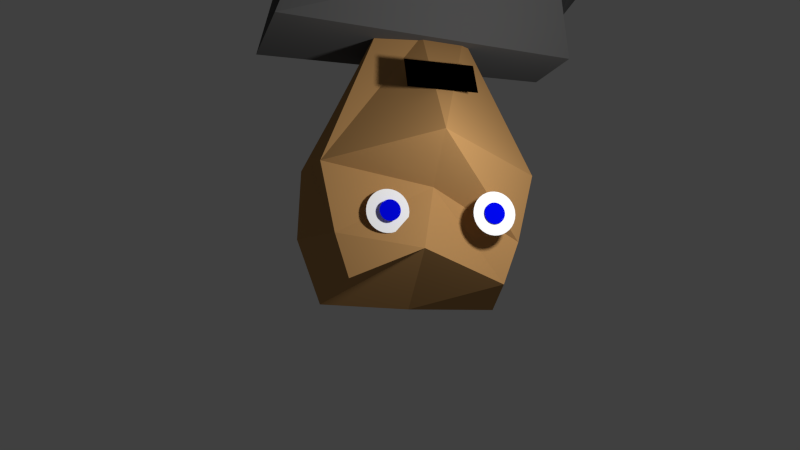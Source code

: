 # Source: swordsman3.blend  (saved by Blender 2.73.0; exported with 4.5.12 LTS)
import bpy
from mathutils import Matrix  # noqa: F401  (used for matrix-valued properties, if any)

bpy.ops.wm.read_factory_settings(use_empty=True)
scene = bpy.context.scene
scene.name = 'Scene'

# ---- collections
col_collection_1 = bpy.data.collections.new('Collection 1'); scene.collection.children.link(col_collection_1)

# ---- materials (node trees are filled in below, after node groups)
mat_material_003 = bpy.data.materials.new('Material.003')
mat_material_003.alpha_threshold = 0.0
mat_material_003.use_transparent_shadow = False
mat_material_003.diffuse_color = (0.102, 0.102, 0.102, 1.0)
mat_material_003.roughness = 0.5
mat_material_006 = bpy.data.materials.new('Material.006')
mat_material_006.alpha_threshold = 0.0
mat_material_006.use_transparent_shadow = False
mat_material_006.diffuse_color = (0.0, 0.0, 0.0, 1.0)
mat_material_006.roughness = 0.5
mat_material_001 = bpy.data.materials.new('Material.001')
mat_material_001.alpha_threshold = 0.0
mat_material_001.use_transparent_shadow = False
mat_material_001.diffuse_color = (1.0, 1.0, 1.0, 1.0)
mat_material_001.roughness = 0.5
mat_material_001.specular_intensity = 0.3302
mat_material_008 = bpy.data.materials.new('Material.008')
mat_material_008.alpha_threshold = 0.0
mat_material_008.use_transparent_shadow = False
mat_material_008.diffuse_color = (0.123, 0.123, 0.123, 1.0)
mat_material_008.roughness = 0.5
mat_material_002 = bpy.data.materials.new('Material.002')
mat_material_002.alpha_threshold = 0.0
mat_material_002.use_transparent_shadow = False
mat_material_002.diffuse_color = (0.4869, 0.2662, 0.09911, 1.0)
mat_material_002.roughness = 0.5
mat_material_007 = bpy.data.materials.new('Material.007')
mat_material_007.alpha_threshold = 0.0
mat_material_007.use_transparent_shadow = False
mat_material_007.diffuse_color = (0.4869, 0.2662, 0.09911, 1.0)
mat_material_007.roughness = 0.5
mat_material_005 = bpy.data.materials.new('Material.005')
mat_material_005.alpha_threshold = 0.0
mat_material_005.use_transparent_shadow = False
mat_material_005.diffuse_color = (0.0, 0.002257, 0.8, 1.0)
mat_material_005.roughness = 0.5
mat_material_004 = bpy.data.materials.new('Material.004')
mat_material_004.alpha_threshold = 0.0
mat_material_004.use_transparent_shadow = False
mat_material_004.diffuse_color = (0.8, 0.293, 0.019, 1.0)
mat_material_004.roughness = 0.5

# ---- material node trees

# ---- world
world_world = bpy.data.worlds.new('World'); scene.world = world_world
world_world.color = (0.05088, 0.05088, 0.05088)
world_world.use_sun_shadow = False
world_world.sun_shadow_jitter_overblur = 0.0
world_world.cycles.sampling_method = 'MANUAL'
world_world.cycles.sample_map_resolution = 256

# ---- cameras
cam_camera = bpy.data.cameras.new('Camera')
cam_camera.clip_end = 100.0
cam_camera.lens = 35.0
cam_camera.sensor_width = 32.0
cam_camera.sensor_height = 18.0
cam_camera.ortho_scale = 7.314
cam_camera.dof.focus_distance = 0.0
cam_camera.dof.aperture_fstop = 128.0

# ---- lights
light_lamp = bpy.data.lights.new('Lamp', 'POINT')
light_lamp.transmission_factor = 0.0
light_lamp.cutoff_distance = 30.0
light_lamp.energy = 100.0
light_lamp.shadow_buffer_clip_start = 1.001
light_lamp.shadow_soft_size = 0.1
light_lamp.shadow_maximum_resolution = 0.006
light_lamp.use_absolute_resolution = True
light_lamp.cycles.use_multiple_importance_sampling = False

# ---- meshes
me_plane_002 = bpy.data.meshes.new('Plane.002')
me_plane_002.from_pydata([(-1.0, -1.0, 0.0), (1.0, -1.0, 0.0), (-1.0, 1.0, 0.0), (1.0, 1.0, 0.0)], [], [(0, 1, 3, 2)])
me_plane_002.materials.append(mat_material_003)
me_plane_002.use_remesh_preserve_volume = False
me_plane_002.use_remesh_preserve_attributes = False
me_plane_002.use_mirror_vertex_groups = False
me_plane_002.update()
me_plane = bpy.data.meshes.new('Plane')
me_plane.from_pydata([(-1.0, -1.0, 0.0), (1.0, -1.0, 0.0), (-1.0, 1.0, 0.0), (1.0, 1.0, 0.0)], [], [(0, 1, 3, 2)])
me_plane.materials.append(mat_material_006)
me_plane.use_remesh_preserve_volume = False
me_plane.use_remesh_preserve_attributes = False
me_plane.use_mirror_vertex_groups = False
me_plane.update()
me_circle = bpy.data.meshes.new('Circle')
me_circle.from_pydata([(0.0, 1.0, 0.0), (-0.1951, 0.9808, 0.0), (-0.3827, 0.9239, 0.0), (-0.5556, 0.8315, 0.0), (-0.7071, 0.7071, 0.0), (-0.8315, 0.5556, 0.0), (-0.9239, 0.3827, 0.0), (-0.9808, 0.1951, 0.0), (-1.0, 7.55e-08, 0.0), (-0.9808, -0.1951, 0.0), (-0.9239, -0.3827, 0.0), (-0.8315, -0.5556, 0.0), (-0.7071, -0.7071, 0.0), (-0.5556, -0.8315, 0.0), (-0.3827, -0.9239, 0.0), (-0.1951, -0.9808, 0.0), (3.258e-07, -1.0, 0.0), (0.1951, -0.9808, 0.0), (0.3827, -0.9239, 0.0), (0.5556, -0.8315, 0.0), (0.7071, -0.7071, 0.0), (0.8315, -0.5556, 0.0), (0.9239, -0.3827, 0.0), (0.9808, -0.1951, 0.0), (1.0, 9.656e-07, 0.0), (0.9808, 0.1951, 0.0), (0.9239, 0.3827, 0.0), (0.8315, 0.5556, 0.0), (0.7071, 0.7071, 0.0), (0.5556, 0.8315, 0.0), (0.3827, 0.9239, 0.0), (0.1951, 0.9808, 0.0)], [], [(1, 2, 3, 4, 5, 6, 7, 8, 9, 10, 11, 12, 13, 14, 15, 16, 17, 18, 19, 20, 21, 22, 23, 24, 25, 26, 27, 28, 29, 30, 31, 0)])
me_circle.materials.append(mat_material_001)
me_circle.use_remesh_preserve_volume = False
me_circle.use_remesh_preserve_attributes = False
me_circle.use_mirror_vertex_groups = False
me_circle.update()
me_cube_004 = bpy.data.meshes.new('Cube.004')
me_cube_004.from_pydata([(-1.0, -1.0, -1.0), (-1.0, 1.0, -1.0), (1.0, 1.0, -1.0), (1.0, -1.0, -1.0), (-1.0, -1.0, 1.0), (-1.0, 1.0, 1.0), (1.0, 1.0, 1.0), (1.0, -1.0, 1.0), (-1.0, -1.0, -0.3333), (-1.0, -1.0, 0.3333), (-1.0, 1.0, 0.3333), (-1.0, 1.0, -0.3333), (1.0, 1.0, 0.3333), (1.0, 1.0, -0.3333), (1.0, -1.0, 0.3333), (1.0, -1.0, -0.3333)], [], [(8, 11, 1, 0), (11, 13, 2, 1), (13, 15, 3, 2), (15, 8, 0, 3), (0, 1, 2, 3), (7, 6, 5, 4), (7, 4, 9, 14), (14, 9, 8, 15), (6, 7, 14, 12), (12, 14, 15, 13), (5, 6, 12, 10), (10, 12, 13, 11), (4, 5, 10, 9), (9, 10, 11, 8)])
me_cube_004.polygons.foreach_set('material_index', [0, 0, 0, 0, 0, 0, 0, 1, 0, 1, 0, 1, 0, 1])
me_cube_004.materials.append(mat_material_003)
me_cube_004.materials.append(mat_material_008)
me_cube_004.use_remesh_preserve_volume = False
me_cube_004.use_remesh_preserve_attributes = False
me_cube_004.use_mirror_vertex_groups = False
me_cube_004.update()
me_cube_002 = bpy.data.meshes.new('Cube.002')
me_cube_002.from_pydata([(-1.0, -1.0, -1.0), (-1.0, 1.0, -1.0), (1.0, 1.0, -1.0), (1.0, -1.0, -1.0), (-1.0, -1.0, 1.0), (-1.0, 1.0, 1.0), (1.0, 1.0, 1.0), (1.0, -1.0, 1.0), (-1.0, -1.0, -0.3333), (-1.0, -1.0, 0.3333), (-1.0, 1.0, 0.3333), (-1.0, 1.0, -0.3333), (1.0, 1.0, 0.3333), (1.0, 1.0, -0.3333), (1.0, -1.0, 0.3333), (1.0, -1.0, -0.3333)], [], [(8, 11, 1, 0), (11, 13, 2, 1), (13, 15, 3, 2), (15, 8, 0, 3), (0, 1, 2, 3), (7, 6, 5, 4), (7, 4, 9, 14), (14, 9, 8, 15), (6, 7, 14, 12), (12, 14, 15, 13), (5, 6, 12, 10), (10, 12, 13, 11), (4, 5, 10, 9), (9, 10, 11, 8)])
me_cube_002.polygons.foreach_set('material_index', [0, 0, 0, 0, 0, 0, 0, 1, 0, 1, 0, 1, 0, 1])
me_cube_002.materials.append(mat_material_003)
me_cube_002.materials.append(mat_material_008)
me_cube_002.use_remesh_preserve_volume = False
me_cube_002.use_remesh_preserve_attributes = False
me_cube_002.use_mirror_vertex_groups = False
me_cube_002.update()
me_cube_001 = bpy.data.meshes.new('Cube.001')
me_cube_001.from_pydata([(-0.58, -0.3606, -1.0), (-0.58, 0.3606, -1.0), (0.58, 0.3606, -1.0), (0.58, -0.3606, -1.0), (-1.068, -0.2419, 1.0), (-1.068, 0.3289, 1.0), (1.04, 0.3534, 1.0), (1.009, -0.4791, 1.0), (-0.8049, -0.59, 0.4084), (-0.8049, 0.4999, 0.0), (0.8049, 0.4999, 0.0), (0.8049, -0.59, 0.4084)], [], [(8, 9, 1, 0), (9, 10, 2, 1), (10, 11, 3, 2), (11, 8, 0, 3), (0, 1, 2, 3), (7, 6, 5, 4), (7, 4, 8, 11), (6, 7, 11, 10), (5, 6, 10, 9), (4, 5, 9, 8)])
me_cube_001.polygons.foreach_set('material_index', [0, 0, 0, 0, 0, 1, 0, 0, 0, 0])
me_cube_001.materials.append(mat_material_003)
me_cube_001.materials.append(mat_material_008)
me_cube_001.use_remesh_preserve_volume = False
me_cube_001.use_remesh_preserve_attributes = False
me_cube_001.use_mirror_x = True
me_cube_001.update()
me_cube = bpy.data.meshes.new('Cube')
me_cube.from_pydata([(0.9475, 0.7527, -0.3905), (0.9855, -0.6456, -0.2174), (-0.9855, -0.6456, -0.2174), (-0.9475, 0.7527, -0.3905), (0.7063, 0.6681, 0.8122), (0.7063, -0.6583, 0.7922), (-0.7063, -0.6583, 0.7922), (-0.7063, 0.6681, 0.8122), (0.9855, -0.02645, -0.3697), (-0.9855, -0.02645, -0.3697), (0.8421, -0.02348, 0.9927), (-0.8421, -0.02348, 0.9927), (0.8421, 0.8439, 0.4055), (0.8421, -0.6629, 0.4055), (-0.8421, -0.6629, 0.4055), (-0.8421, 0.8439, 0.4055), (-1.074, -0.02348, 0.4055), (1.074, -0.02348, 0.4055), (0.0001584, 0.9891, -0.4493), (0.02639, -1.199, -0.4493), (0.0005645, 0.8013, 0.8486), (0.09387, -0.8582, 0.5244), (0.0005642, -0.02348, 1.013), (0.0005645, 1.033, 0.4055), (0.000564, -0.7721, -0.02469), (0.4123, 0.3148, -1.518), (0.4288, -0.291, -1.569), (-0.4245, -0.291, -1.591), (-0.4081, 0.3148, -1.518), (0.4288, -0.02275, -1.509), (-0.4245, -0.02275, -1.509), (0.001961, 0.4172, -1.543), (0.01332, -0.3741, -1.543), (0.001961, -0.02275, -1.558)], [], [(0, 8, 29, 25), (22, 11, 6, 21), (17, 10, 5, 13), (24, 21, 6, 14), (16, 11, 7, 15), (23, 18, 3, 15), (14, 6, 11, 16), (12, 4, 10, 17), (20, 7, 11, 22), (2, 9, 30, 27), (0, 12, 17, 8), (2, 14, 16, 9), (20, 23, 15, 7), (9, 16, 15, 3), (19, 24, 14, 2), (8, 17, 13, 1), (1, 13, 24, 19), (4, 12, 23, 20), (18, 0, 25, 31), (4, 20, 22, 10), (12, 0, 18, 23), (13, 5, 21, 24), (10, 22, 21, 5), (1, 19, 32, 26), (33, 32, 27, 30), (31, 33, 30, 28), (25, 29, 33, 31), (29, 26, 32, 33), (9, 3, 28, 30), (19, 2, 27, 32), (3, 18, 31, 28), (8, 1, 26, 29)])
me_cube.materials.append(mat_material_002)
me_cube.use_remesh_preserve_volume = False
me_cube.use_remesh_preserve_attributes = False
me_cube.use_mirror_x = True
me_cube.update()
me_cube_003 = bpy.data.meshes.new('Cube.003')
me_cube_003.from_pydata([(-1.0, -1.0, -1.0), (-1.0, 1.0, -1.0), (1.0, 1.0, -1.0), (1.0, -1.0, -1.0), (-1.0, -1.0, 1.0), (-1.0, 1.0, 1.0), (1.0, 1.0, 1.0), (1.0, -1.0, 1.0), (-1.0, -1.0, -0.3333), (-1.0, -1.0, 0.3333), (-1.0, 1.0, 0.3333), (-1.0, 1.0, -0.3333), (1.0, 1.0, 0.3333), (1.0, 1.0, -0.3333), (1.0, -1.0, 0.3333), (1.0, -1.0, -0.3333)], [], [(8, 11, 1, 0), (11, 13, 2, 1), (13, 15, 3, 2), (15, 8, 0, 3), (0, 1, 2, 3), (7, 6, 5, 4), (7, 4, 9, 14), (14, 9, 8, 15), (6, 7, 14, 12), (12, 14, 15, 13), (5, 6, 12, 10), (10, 12, 13, 11), (4, 5, 10, 9), (9, 10, 11, 8)])
me_cube_003.polygons.foreach_set('material_index', [0, 0, 0, 0, 0, 0, 0, 1, 0, 1, 0, 1, 0, 1])
me_cube_003.materials.append(mat_material_003)
me_cube_003.materials.append(mat_material_008)
me_cube_003.use_remesh_preserve_volume = False
me_cube_003.use_remesh_preserve_attributes = False
me_cube_003.use_mirror_vertex_groups = False
me_cube_003.update()
me_cube_005 = bpy.data.meshes.new('Cube.005')
me_cube_005.from_pydata([(-1.0, -1.0, -1.0), (-1.0, 1.0, -1.0), (1.0, 1.0, -1.0), (1.0, -1.0, -1.0), (-1.0, -1.0, 1.0), (-1.0, 1.0, 1.0), (1.0, 1.0, 1.0), (1.0, -1.0, 1.0), (-1.0, -1.0, -0.3333), (-1.0, -1.0, 0.3333), (-1.0, 1.0, 0.3333), (-1.0, 1.0, -0.3333), (1.0, 1.0, 0.3333), (1.0, 1.0, -0.3333), (1.0, -1.0, 0.3333), (1.0, -1.0, -0.3333)], [], [(8, 11, 1, 0), (11, 13, 2, 1), (13, 15, 3, 2), (15, 8, 0, 3), (0, 1, 2, 3), (7, 6, 5, 4), (7, 4, 9, 14), (14, 9, 8, 15), (6, 7, 14, 12), (12, 14, 15, 13), (5, 6, 12, 10), (10, 12, 13, 11), (4, 5, 10, 9), (9, 10, 11, 8)])
me_cube_005.polygons.foreach_set('material_index', [0, 0, 0, 0, 0, 0, 0, 1, 0, 1, 0, 1, 0, 1])
me_cube_005.materials.append(mat_material_003)
me_cube_005.materials.append(mat_material_008)
me_cube_005.use_remesh_preserve_volume = False
me_cube_005.use_remesh_preserve_attributes = False
me_cube_005.use_mirror_vertex_groups = False
me_cube_005.update()
me_cube_006 = bpy.data.meshes.new('Cube.006')
me_cube_006.from_pydata([], [], [])
_uv = me_cube_006.uv_layers.new(name='UVMap')
_uv.uv.foreach_set('vector', [])
me_cube_006.materials.append(mat_material_007)
me_cube_006.use_remesh_preserve_volume = False
me_cube_006.use_remesh_preserve_attributes = False
me_cube_006.use_mirror_x = True
me_cube_006.update()
me_circle_001 = bpy.data.meshes.new('Circle.001')
me_circle_001.from_pydata([(0.0, 1.0, 0.0), (-0.1951, 0.9808, 0.0), (-0.3827, 0.9239, 0.0), (-0.5556, 0.8315, 0.0), (-0.7071, 0.7071, 0.0), (-0.8315, 0.5556, 0.0), (-0.9239, 0.3827, 0.0), (-0.9808, 0.1951, 0.0), (-1.0, 7.55e-08, 0.0), (-0.9808, -0.1951, 0.0), (-0.9239, -0.3827, 0.0), (-0.8315, -0.5556, 0.0), (-0.7071, -0.7071, 0.0), (-0.5556, -0.8315, 0.0), (-0.3827, -0.9239, 0.0), (-0.1951, -0.9808, 0.0), (3.258e-07, -1.0, 0.0), (0.1951, -0.9808, 0.0), (0.3827, -0.9239, 0.0), (0.5556, -0.8315, 0.0), (0.7071, -0.7071, 0.0), (0.8315, -0.5556, 0.0), (0.9239, -0.3827, 0.0), (0.9808, -0.1951, 0.0), (1.0, 9.656e-07, 0.0), (0.9808, 0.1951, 0.0), (0.9239, 0.3827, 0.0), (0.8315, 0.5556, 0.0), (0.7071, 0.7071, 0.0), (0.5556, 0.8315, 0.0), (0.3827, 0.9239, 0.0), (0.1951, 0.9808, 0.0)], [], [(1, 2, 3, 4, 5, 6, 7, 8, 9, 10, 11, 12, 13, 14, 15, 16, 17, 18, 19, 20, 21, 22, 23, 24, 25, 26, 27, 28, 29, 30, 31, 0)])
me_circle_001.materials.append(mat_material_001)
me_circle_001.use_remesh_preserve_volume = False
me_circle_001.use_remesh_preserve_attributes = False
me_circle_001.use_mirror_vertex_groups = False
me_circle_001.update()
me_circle_002 = bpy.data.meshes.new('Circle.002')
me_circle_002.from_pydata([(0.0, 1.0, 0.0), (-0.1951, 0.9808, 0.0), (-0.3827, 0.9239, 0.0), (-0.5556, 0.8315, 0.0), (-0.7071, 0.7071, 0.0), (-0.8315, 0.5556, 0.0), (-0.9239, 0.3827, 0.0), (-0.9808, 0.1951, 0.0), (-1.0, 7.55e-08, 0.0), (-0.9808, -0.1951, 0.0), (-0.9239, -0.3827, 0.0), (-0.8315, -0.5556, 0.0), (-0.7071, -0.7071, 0.0), (-0.5556, -0.8315, 0.0), (-0.3827, -0.9239, 0.0), (-0.1951, -0.9808, 0.0), (3.258e-07, -1.0, 0.0), (0.1951, -0.9808, 0.0), (0.3827, -0.9239, 0.0), (0.5556, -0.8315, 0.0), (0.7071, -0.7071, 0.0), (0.8315, -0.5556, 0.0), (0.9239, -0.3827, 0.0), (0.9808, -0.1951, 0.0), (1.0, 9.656e-07, 0.0), (0.9808, 0.1951, 0.0), (0.9239, 0.3827, 0.0), (0.8315, 0.5556, 0.0), (0.7071, 0.7071, 0.0), (0.5556, 0.8315, 0.0), (0.3827, 0.9239, 0.0), (0.1951, 0.9808, 0.0)], [], [(1, 2, 3, 4, 5, 6, 7, 8, 9, 10, 11, 12, 13, 14, 15, 16, 17, 18, 19, 20, 21, 22, 23, 24, 25, 26, 27, 28, 29, 30, 31, 0)])
me_circle_002.materials.append(mat_material_005)
me_circle_002.use_remesh_preserve_volume = False
me_circle_002.use_remesh_preserve_attributes = False
me_circle_002.use_mirror_vertex_groups = False
me_circle_002.update()
me_circle_003 = bpy.data.meshes.new('Circle.003')
me_circle_003.from_pydata([(0.0, 1.0, 0.0), (-0.1951, 0.9808, 0.0), (-0.3827, 0.9239, 0.0), (-0.5556, 0.8315, 0.0), (-0.7071, 0.7071, 0.0), (-0.8315, 0.5556, 0.0), (-0.9239, 0.3827, 0.0), (-0.9808, 0.1951, 0.0), (-1.0, 7.55e-08, 0.0), (-0.9808, -0.1951, 0.0), (-0.9239, -0.3827, 0.0), (-0.8315, -0.5556, 0.0), (-0.7071, -0.7071, 0.0), (-0.5556, -0.8315, 0.0), (-0.3827, -0.9239, 0.0), (-0.1951, -0.9808, 0.0), (3.258e-07, -1.0, 0.0), (0.1951, -0.9808, 0.0), (0.3827, -0.9239, 0.0), (0.5556, -0.8315, 0.0), (0.7071, -0.7071, 0.0), (0.8315, -0.5556, 0.0), (0.9239, -0.3827, 0.0), (0.9808, -0.1951, 0.0), (1.0, 9.656e-07, 0.0), (0.9808, 0.1951, 0.0), (0.9239, 0.3827, 0.0), (0.8315, 0.5556, 0.0), (0.7071, 0.7071, 0.0), (0.5556, 0.8315, 0.0), (0.3827, 0.9239, 0.0), (0.1951, 0.9808, 0.0)], [], [(1, 2, 3, 4, 5, 6, 7, 8, 9, 10, 11, 12, 13, 14, 15, 16, 17, 18, 19, 20, 21, 22, 23, 24, 25, 26, 27, 28, 29, 30, 31, 0)])
me_circle_003.materials.append(mat_material_005)
me_circle_003.use_remesh_preserve_volume = False
me_circle_003.use_remesh_preserve_attributes = False
me_circle_003.use_mirror_vertex_groups = False
me_circle_003.update()
me_plane_003 = bpy.data.meshes.new('Plane.003')
me_plane_003.from_pydata([(-1.0, -1.0, 0.0), (1.0, -1.0, 0.0), (-1.0, 1.0, 0.0), (1.0, 1.0, 0.0)], [], [(0, 1, 3, 2)])
me_plane_003.materials.append(mat_material_003)
me_plane_003.use_remesh_preserve_volume = False
me_plane_003.use_remesh_preserve_attributes = False
me_plane_003.use_mirror_vertex_groups = False
me_plane_003.update()
me_plane_004 = bpy.data.meshes.new('Plane.004')
me_plane_004.from_pydata([(-1.0, -1.0, 0.0), (1.0, -1.0, 0.0), (-1.0, 1.0, 0.0), (1.0, 1.0, 0.0), (-1.0, 1.0, 0.0), (1.0, 1.0, 0.0), (1.245, 1.932, 1.356e-06), (3.245, 1.932, 1.356e-06), (-1.574, 2.817, 2.645e-06), (0.4256, 2.817, 2.645e-06), (-1.627, 5.823, 7.019e-06), (0.3734, 5.823, 7.019e-06)], [], [(0, 1, 3, 2), (2, 3, 5, 4), (4, 5, 7, 6), (6, 7, 9, 8), (8, 9, 11, 10)])
me_plane_004.materials.append(mat_material_004)
me_plane_004.use_remesh_preserve_volume = False
me_plane_004.use_remesh_preserve_attributes = False
me_plane_004.use_mirror_vertex_groups = False
me_plane_004.update()

# ---- objects
ob_plane_001 = bpy.data.objects.new('Plane.001', me_plane_002)
ob_plane = bpy.data.objects.new('Plane', me_plane)
ob_circle = bpy.data.objects.new('Circle', me_circle)
ob_cube_004 = bpy.data.objects.new('Cube.004', me_cube_004)
ob_cube_002 = bpy.data.objects.new('Cube.002', me_cube_002)
ob_cube_001 = bpy.data.objects.new('Cube.001', me_cube_001)
ob_cube = bpy.data.objects.new('Cube', me_cube)
ob_lamp = bpy.data.objects.new('Lamp', light_lamp)
ob_camera = bpy.data.objects.new('Camera', cam_camera)
ob_cube_003 = bpy.data.objects.new('Cube.003', me_cube_003)
ob_cube_005 = bpy.data.objects.new('Cube.005', me_cube_005)
ob_cube_006 = bpy.data.objects.new('Cube.006', me_cube_006)
ob_circle_001 = bpy.data.objects.new('Circle.001', me_circle_001)
ob_circle_002 = bpy.data.objects.new('Circle.002', me_circle_002)
ob_circle_003 = bpy.data.objects.new('Circle.003', me_circle_003)
ob_plane_002 = bpy.data.objects.new('Plane.002', me_plane_003)
ob_plane_003 = bpy.data.objects.new('Plane.003', me_plane_004)

# ---- transforms, parenting, visibility, modifiers, constraints
ob_plane_001.location = (1.768, -0.7611, 3.286)
ob_plane_001.rotation_euler = (1.504, 0.752, -0.01954)
ob_plane_001.scale = (0.1373, 0.2856, 0.1373)
ob_plane_001.lineart.crease_threshold = 0.0
ob_plane.location = (-0.02396, -0.5928, 4.597)
ob_plane.rotation_euler = (2.017, -0.0, 0.0)
ob_plane.scale = (0.2284, 0.1143, 0.1143)
ob_plane.lineart.crease_threshold = 0.0
ob_circle.location = (-0.3457, -0.6923, 5.462)
ob_circle.rotation_euler = (1.571, -0.0, 0.0)
ob_circle.scale = (0.1354, 0.1354, 0.1354)
ob_circle.lineart.crease_threshold = 0.0
ob_cube_004.location = (-0.3895, 0.5933, 1.438)
ob_cube_004.rotation_euler = (0.5944, -0.0, 0.0)
ob_cube_004.scale = (0.173, 0.3075, 1.27)
ob_cube_004.lineart.crease_threshold = 0.0
ob_cube_002.location = (1.083, -0.3974, 3.331)
ob_cube_002.rotation_euler = (-0.7151, -0.4739, 0.3989)
ob_cube_002.scale = (0.3027, 0.3027, 0.761)
ob_cube_002.lineart.crease_threshold = 0.0
ob_cube_001.location = (0.0, 0.0, 3.263)
ob_cube_001.lineart.crease_threshold = 0.0
ob_cube_001.use_mesh_mirror_x = True
ob_cube.location = (0.0, 0.0, 5.314)
ob_cube.scale = (0.7053, 0.7053, 0.7053)
ob_cube.lock_rotations_4d = False
ob_cube.empty_display_type = 'ARROWS'
ob_cube.lineart.crease_threshold = 0.0
ob_cube.use_mesh_mirror_x = True
ob_lamp.location = (-0.45, -2.201, 5.083)
ob_lamp.rotation_euler = (0.6503, 0.05522, 1.866)
ob_lamp.lock_rotations_4d = False
ob_lamp.empty_display_type = 'ARROWS'
ob_lamp.color = (0.0, 0.0, 0.0, 0.0)
ob_lamp.lineart.crease_threshold = 0.0
ob_camera.location = (1.548, -5.629, 6.289)
ob_camera.rotation_euler = (-1.43, 0.01971, 3.402)
ob_camera.lock_rotations_4d = False
ob_camera.empty_display_type = 'ARROWS'
ob_camera.color = (0.0, 0.0, 0.0, 0.0)
ob_camera.display_type = 'WIRE'
ob_camera.lineart.crease_threshold = 0.0
ob_cube_003.location = (-1.118, 0.2389, 3.317)
ob_cube_003.rotation_euler = (0.6503, 0.5211, 0.362)
ob_cube_003.scale = (0.3027, 0.3027, 0.761)
ob_cube_003.lineart.crease_threshold = 0.0
ob_cube_005.location = (0.3913, -0.4885, 1.438)
ob_cube_005.rotation_euler = (-0.4375, -0.0, 0.0)
ob_cube_005.scale = (0.173, 0.3075, 1.27)
ob_cube_005.lineart.crease_threshold = 0.0
ob_cube_006.location = (1.894, 0.0, 5.314)
ob_cube_006.scale = (0.7053, 0.7053, 0.7053)
ob_cube_006.lock_rotations_4d = False
ob_cube_006.empty_display_type = 'ARROWS'
ob_cube_006.lineart.crease_threshold = 0.0
ob_cube_006.use_mesh_mirror_x = True
ob_circle_001.location = (0.287, -0.5472, 5.462)
ob_circle_001.rotation_euler = (1.571, -0.0, 0.0)
ob_circle_001.scale = (0.1354, 0.1354, 0.1354)
ob_circle_001.lineart.crease_threshold = 0.0
ob_circle_002.location = (-0.3434, -0.7029, 5.462)
ob_circle_002.rotation_euler = (1.571, -0.0, 0.0)
ob_circle_002.scale = (0.06609, 0.06609, 0.06609)
ob_circle_002.lineart.crease_threshold = 0.0
ob_circle_003.location = (0.2805, -0.582, 5.462)
ob_circle_003.rotation_euler = (1.571, -0.0, 0.0)
ob_circle_003.scale = (0.06609, 0.06609, 0.06609)
ob_circle_003.lineart.crease_threshold = 0.0
ob_plane_002.location = (2.028, -0.7406, 3.563)
ob_plane_002.rotation_euler = (1.642, 2.325, 0.07858)
ob_plane_002.scale = (0.1373, 0.2856, 0.1373)
ob_plane_002.lineart.crease_threshold = 0.0
ob_plane_003.location = (2.333, -0.6941, 3.879)
ob_plane_003.rotation_euler = (1.379, 0.7443, -0.1003)
ob_plane_003.scale = (0.1373, 0.3078, 0.1373)
ob_plane_003.lineart.crease_threshold = 0.0

# ---- collection membership
col_collection_1.objects.link(ob_plane_001)
col_collection_1.objects.link(ob_plane)
col_collection_1.objects.link(ob_circle)
col_collection_1.objects.link(ob_cube_004)
col_collection_1.objects.link(ob_cube_002)
col_collection_1.objects.link(ob_cube_001)
col_collection_1.objects.link(ob_cube)
col_collection_1.objects.link(ob_lamp)
col_collection_1.objects.link(ob_camera)
col_collection_1.objects.link(ob_cube_003)
col_collection_1.objects.link(ob_cube_005)
col_collection_1.objects.link(ob_cube_006)
col_collection_1.objects.link(ob_circle_001)
col_collection_1.objects.link(ob_circle_002)
col_collection_1.objects.link(ob_circle_003)
col_collection_1.objects.link(ob_plane_002)
col_collection_1.objects.link(ob_plane_003)

# ---- scene / render settings (as saved in the file)
scene.camera = ob_camera
scene.frame_start = 1; scene.frame_end = 250; scene.frame_set(41)
scene.render.engine = 'BLENDER_EEVEE_NEXT'
scene.render.resolution_percentage = 50
scene.render.dither_intensity = 0.0
scene.cycles.use_denoising = False
scene.cycles.samples = 10
scene.cycles.sampling_pattern = 'TABULATED_SOBOL'
scene.cycles.light_sampling_threshold = 0.0
scene.cycles.use_adaptive_sampling = False
scene.cycles.use_light_tree = False
scene.cycles.blur_glossy = 0.0
scene.cycles.pixel_filter_type = 'GAUSSIAN'
scene.cycles.sample_clamp_indirect = 0.0
scene.view_settings.view_transform = 'Standard'
bpy.context.view_layer.update()
